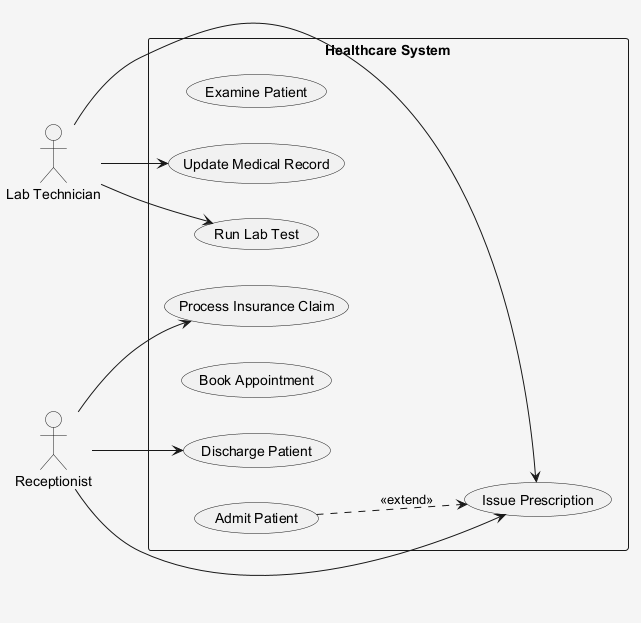

The diagram above was rendered by PlantUML. Its source (embedded in the PNG):
@startuml
skinparam shadowing false
skinparam backgroundColor #F5F5F5
left to right direction
actor "Lab Technician" as LabTechnician
actor "Receptionist" as Receptionist
rectangle "Healthcare System" {
  usecase "Examine Patient" as UC_ExaminePatient
  usecase "Process Insurance Claim" as UC_ProcessInsuranceClaim
  usecase "Issue Prescription" as UC_IssuePrescription
  usecase "Discharge Patient" as UC_DischargePatient
  usecase "Update Medical Record" as UC_UpdateMedicalRecord
  usecase "Book Appointment" as UC_BookAppointment
  usecase "Run Lab Test" as UC_RunLabTest
  usecase "Admit Patient" as UC_AdmitPatient
}
LabTechnician --> UC_IssuePrescription
LabTechnician --> UC_UpdateMedicalRecord
LabTechnician --> UC_RunLabTest
Receptionist --> UC_IssuePrescription
Receptionist --> UC_DischargePatient
Receptionist --> UC_ProcessInsuranceClaim
UC_AdmitPatient ..> UC_IssuePrescription : <<extend>>
@enduml